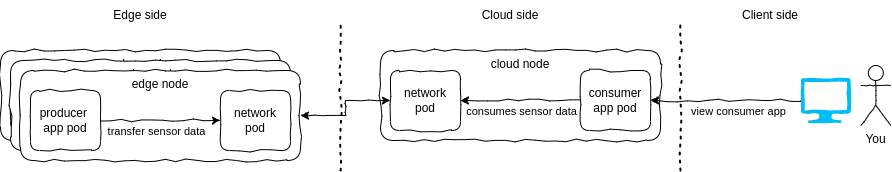

The diagram above was exported from draw.io. Its source (the exported page's mxGraphModel, read from the mxfile embedded in the PNG):
<mxGraphModel dx="2035" dy="1098" grid="1" gridSize="10" guides="1" tooltips="1" connect="1" arrows="1" fold="1" page="1" pageScale="1" pageWidth="850" pageHeight="1100" math="0" shadow="0">
  <root>
    <mxCell id="0" />
    <mxCell id="1" parent="0" />
    <mxCell id="HXxvVh96_wAXL7h3xS5e-1" value="" style="endArrow=none;dashed=1;html=1;dashPattern=1 3;strokeWidth=2;rounded=0;comic=1;jiggle=3;" parent="1" edge="1">
      <mxGeometry width="50" height="50" relative="1" as="geometry">
        <mxPoint x="400" y="290" as="sourcePoint" />
        <mxPoint x="400" y="140" as="targetPoint" />
      </mxGeometry>
    </mxCell>
    <mxCell id="HXxvVh96_wAXL7h3xS5e-2" value="Edge side" style="text;html=1;strokeColor=none;fillColor=none;align=center;verticalAlign=middle;whiteSpace=wrap;rounded=0;comic=1;jiggle=3;" parent="1" vertex="1">
      <mxGeometry x="170" y="120" width="60" height="30" as="geometry" />
    </mxCell>
    <mxCell id="HXxvVh96_wAXL7h3xS5e-3" value="Cloud side" style="text;html=1;strokeColor=none;fillColor=none;align=center;verticalAlign=middle;whiteSpace=wrap;rounded=0;comic=1;jiggle=3;" parent="1" vertex="1">
      <mxGeometry x="540" y="120" width="60" height="30" as="geometry" />
    </mxCell>
    <mxCell id="HXxvVh96_wAXL7h3xS5e-9" value="cloud node" style="rounded=1;whiteSpace=wrap;html=1;verticalAlign=top;comic=1;jiggle=3;" parent="1" vertex="1">
      <mxGeometry x="440" y="170" width="280" height="90" as="geometry" />
    </mxCell>
    <mxCell id="HXxvVh96_wAXL7h3xS5e-10" value="network&lt;br&gt;pod" style="rounded=1;whiteSpace=wrap;html=1;comic=1;jiggle=3;" parent="1" vertex="1">
      <mxGeometry x="450" y="190" width="70" height="60" as="geometry" />
    </mxCell>
    <mxCell id="HXxvVh96_wAXL7h3xS5e-11" style="edgeStyle=orthogonalEdgeStyle;rounded=0;orthogonalLoop=1;jettySize=auto;html=1;exitX=1;exitY=0.5;exitDx=0;exitDy=0;entryX=0;entryY=0.5;entryDx=0;entryDy=0;startArrow=classic;startFill=1;comic=1;jiggle=3;" parent="1" source="HXxvVh96_wAXL7h3xS5e-28" target="HXxvVh96_wAXL7h3xS5e-10" edge="1">
      <mxGeometry relative="1" as="geometry" />
    </mxCell>
    <mxCell id="HXxvVh96_wAXL7h3xS5e-13" style="edgeStyle=orthogonalEdgeStyle;rounded=0;orthogonalLoop=1;jettySize=auto;html=1;entryX=1;entryY=0.5;entryDx=0;entryDy=0;comic=1;jiggle=3;" parent="1" source="HXxvVh96_wAXL7h3xS5e-12" target="HXxvVh96_wAXL7h3xS5e-10" edge="1">
      <mxGeometry relative="1" as="geometry" />
    </mxCell>
    <mxCell id="HXxvVh96_wAXL7h3xS5e-14" value="consumes sensor data" style="edgeLabel;html=1;align=center;verticalAlign=middle;resizable=0;points=[];comic=1;jiggle=3;" parent="HXxvVh96_wAXL7h3xS5e-13" vertex="1" connectable="0">
      <mxGeometry x="0.1556" y="2" relative="1" as="geometry">
        <mxPoint x="9" y="8" as="offset" />
      </mxGeometry>
    </mxCell>
    <mxCell id="HXxvVh96_wAXL7h3xS5e-12" value="consumer app pod" style="rounded=1;whiteSpace=wrap;html=1;comic=1;jiggle=3;" parent="1" vertex="1">
      <mxGeometry x="640" y="190" width="70" height="60" as="geometry" />
    </mxCell>
    <mxCell id="HXxvVh96_wAXL7h3xS5e-20" value="" style="group;comic=1;jiggle=3;" parent="1" vertex="1" connectable="0">
      <mxGeometry x="60" y="170" width="280" height="90" as="geometry" />
    </mxCell>
    <mxCell id="HXxvVh96_wAXL7h3xS5e-4" value="edge node" style="rounded=1;whiteSpace=wrap;html=1;verticalAlign=top;comic=1;jiggle=3;" parent="HXxvVh96_wAXL7h3xS5e-20" vertex="1">
      <mxGeometry width="280" height="90" as="geometry" />
    </mxCell>
    <mxCell id="HXxvVh96_wAXL7h3xS5e-5" value="producer&amp;nbsp; app pod" style="rounded=1;whiteSpace=wrap;html=1;comic=1;jiggle=3;" parent="HXxvVh96_wAXL7h3xS5e-20" vertex="1">
      <mxGeometry x="10" y="20" width="70" height="60" as="geometry" />
    </mxCell>
    <mxCell id="HXxvVh96_wAXL7h3xS5e-6" value="network&lt;br&gt;pod" style="rounded=1;whiteSpace=wrap;html=1;comic=1;jiggle=3;" parent="HXxvVh96_wAXL7h3xS5e-20" vertex="1">
      <mxGeometry x="200" y="20" width="70" height="60" as="geometry" />
    </mxCell>
    <mxCell id="HXxvVh96_wAXL7h3xS5e-7" style="edgeStyle=orthogonalEdgeStyle;rounded=0;orthogonalLoop=1;jettySize=auto;html=1;exitX=1;exitY=0.5;exitDx=0;exitDy=0;comic=1;jiggle=3;" parent="HXxvVh96_wAXL7h3xS5e-20" source="HXxvVh96_wAXL7h3xS5e-5" target="HXxvVh96_wAXL7h3xS5e-6" edge="1">
      <mxGeometry relative="1" as="geometry" />
    </mxCell>
    <mxCell id="HXxvVh96_wAXL7h3xS5e-8" value="transfer sensor data" style="edgeLabel;html=1;align=center;verticalAlign=middle;resizable=0;points=[];comic=1;jiggle=3;" parent="HXxvVh96_wAXL7h3xS5e-7" vertex="1" connectable="0">
      <mxGeometry x="-0.1452" y="-1" relative="1" as="geometry">
        <mxPoint x="4" y="9" as="offset" />
      </mxGeometry>
    </mxCell>
    <mxCell id="HXxvVh96_wAXL7h3xS5e-21" value="" style="group;comic=1;jiggle=3;" parent="1" vertex="1" connectable="0">
      <mxGeometry x="70" y="180" width="280" height="90" as="geometry" />
    </mxCell>
    <mxCell id="HXxvVh96_wAXL7h3xS5e-22" value="edge node" style="rounded=1;whiteSpace=wrap;html=1;verticalAlign=top;comic=1;jiggle=3;" parent="HXxvVh96_wAXL7h3xS5e-21" vertex="1">
      <mxGeometry width="280" height="90" as="geometry" />
    </mxCell>
    <mxCell id="HXxvVh96_wAXL7h3xS5e-23" value="producer&amp;nbsp; app pod" style="rounded=1;whiteSpace=wrap;html=1;comic=1;jiggle=3;" parent="HXxvVh96_wAXL7h3xS5e-21" vertex="1">
      <mxGeometry x="10" y="20" width="70" height="60" as="geometry" />
    </mxCell>
    <mxCell id="HXxvVh96_wAXL7h3xS5e-24" value="network&lt;br&gt;pod" style="rounded=1;whiteSpace=wrap;html=1;comic=1;jiggle=3;" parent="HXxvVh96_wAXL7h3xS5e-21" vertex="1">
      <mxGeometry x="200" y="20" width="70" height="60" as="geometry" />
    </mxCell>
    <mxCell id="HXxvVh96_wAXL7h3xS5e-25" style="edgeStyle=orthogonalEdgeStyle;rounded=0;orthogonalLoop=1;jettySize=auto;html=1;exitX=1;exitY=0.5;exitDx=0;exitDy=0;comic=1;jiggle=3;" parent="HXxvVh96_wAXL7h3xS5e-21" source="HXxvVh96_wAXL7h3xS5e-23" target="HXxvVh96_wAXL7h3xS5e-24" edge="1">
      <mxGeometry relative="1" as="geometry" />
    </mxCell>
    <mxCell id="HXxvVh96_wAXL7h3xS5e-26" value="transfer sensor data" style="edgeLabel;html=1;align=center;verticalAlign=middle;resizable=0;points=[];comic=1;jiggle=3;" parent="HXxvVh96_wAXL7h3xS5e-25" vertex="1" connectable="0">
      <mxGeometry x="-0.1452" y="-1" relative="1" as="geometry">
        <mxPoint x="4" y="9" as="offset" />
      </mxGeometry>
    </mxCell>
    <mxCell id="HXxvVh96_wAXL7h3xS5e-27" value="" style="group;comic=1;jiggle=3;" parent="1" vertex="1" connectable="0">
      <mxGeometry x="80" y="190" width="280" height="90" as="geometry" />
    </mxCell>
    <mxCell id="HXxvVh96_wAXL7h3xS5e-28" value="edge node" style="rounded=1;whiteSpace=wrap;html=1;verticalAlign=top;comic=1;jiggle=3;" parent="HXxvVh96_wAXL7h3xS5e-27" vertex="1">
      <mxGeometry width="280" height="90" as="geometry" />
    </mxCell>
    <mxCell id="HXxvVh96_wAXL7h3xS5e-29" value="producer&amp;nbsp; app pod" style="rounded=1;whiteSpace=wrap;html=1;comic=1;jiggle=3;" parent="HXxvVh96_wAXL7h3xS5e-27" vertex="1">
      <mxGeometry x="10" y="20" width="70" height="60" as="geometry" />
    </mxCell>
    <mxCell id="HXxvVh96_wAXL7h3xS5e-30" value="network&lt;br&gt;pod" style="rounded=1;whiteSpace=wrap;html=1;comic=1;jiggle=3;" parent="HXxvVh96_wAXL7h3xS5e-27" vertex="1">
      <mxGeometry x="200" y="20" width="70" height="60" as="geometry" />
    </mxCell>
    <mxCell id="HXxvVh96_wAXL7h3xS5e-31" style="edgeStyle=orthogonalEdgeStyle;rounded=0;orthogonalLoop=1;jettySize=auto;html=1;exitX=1;exitY=0.5;exitDx=0;exitDy=0;comic=1;jiggle=3;" parent="HXxvVh96_wAXL7h3xS5e-27" source="HXxvVh96_wAXL7h3xS5e-29" target="HXxvVh96_wAXL7h3xS5e-30" edge="1">
      <mxGeometry relative="1" as="geometry" />
    </mxCell>
    <mxCell id="HXxvVh96_wAXL7h3xS5e-32" value="transfer sensor data" style="edgeLabel;html=1;align=center;verticalAlign=middle;resizable=0;points=[];comic=1;jiggle=3;" parent="HXxvVh96_wAXL7h3xS5e-31" vertex="1" connectable="0">
      <mxGeometry x="-0.1452" y="-1" relative="1" as="geometry">
        <mxPoint x="4" y="9" as="offset" />
      </mxGeometry>
    </mxCell>
    <mxCell id="HXxvVh96_wAXL7h3xS5e-33" value="You" style="shape=umlActor;verticalLabelPosition=bottom;verticalAlign=top;html=1;outlineConnect=0;comic=1;jiggle=3;" parent="1" vertex="1">
      <mxGeometry x="920.33" y="185" width="30" height="60" as="geometry" />
    </mxCell>
    <mxCell id="HXxvVh96_wAXL7h3xS5e-38" style="edgeStyle=orthogonalEdgeStyle;rounded=0;orthogonalLoop=1;jettySize=auto;html=1;entryX=1;entryY=0.5;entryDx=0;entryDy=0;comic=1;jiggle=3;" parent="1" source="HXxvVh96_wAXL7h3xS5e-37" target="HXxvVh96_wAXL7h3xS5e-12" edge="1">
      <mxGeometry relative="1" as="geometry" />
    </mxCell>
    <mxCell id="HXxvVh96_wAXL7h3xS5e-39" value="view consumer app" style="edgeLabel;html=1;align=center;verticalAlign=middle;resizable=0;points=[];comic=1;jiggle=3;" parent="HXxvVh96_wAXL7h3xS5e-38" vertex="1" connectable="0">
      <mxGeometry x="-0.3909" relative="1" as="geometry">
        <mxPoint x="-17" y="10" as="offset" />
      </mxGeometry>
    </mxCell>
    <mxCell id="HXxvVh96_wAXL7h3xS5e-37" value="" style="verticalLabelPosition=bottom;html=1;verticalAlign=top;align=center;strokeColor=none;fillColor=#00BEF2;shape=mxgraph.azure.computer;pointerEvents=1;comic=1;jiggle=3;" parent="1" vertex="1">
      <mxGeometry x="860.33" y="197.5" width="50" height="45" as="geometry" />
    </mxCell>
    <mxCell id="HXxvVh96_wAXL7h3xS5e-40" value="" style="endArrow=none;dashed=1;html=1;dashPattern=1 3;strokeWidth=2;rounded=0;comic=1;jiggle=3;" parent="1" edge="1">
      <mxGeometry width="50" height="50" relative="1" as="geometry">
        <mxPoint x="740" y="290" as="sourcePoint" />
        <mxPoint x="740" y="140" as="targetPoint" />
      </mxGeometry>
    </mxCell>
    <mxCell id="HXxvVh96_wAXL7h3xS5e-41" value="Client side" style="text;html=1;strokeColor=none;fillColor=none;align=center;verticalAlign=middle;whiteSpace=wrap;rounded=0;comic=1;jiggle=3;" parent="1" vertex="1">
      <mxGeometry x="800.33" y="120" width="60" height="30" as="geometry" />
    </mxCell>
  </root>
</mxGraphModel>